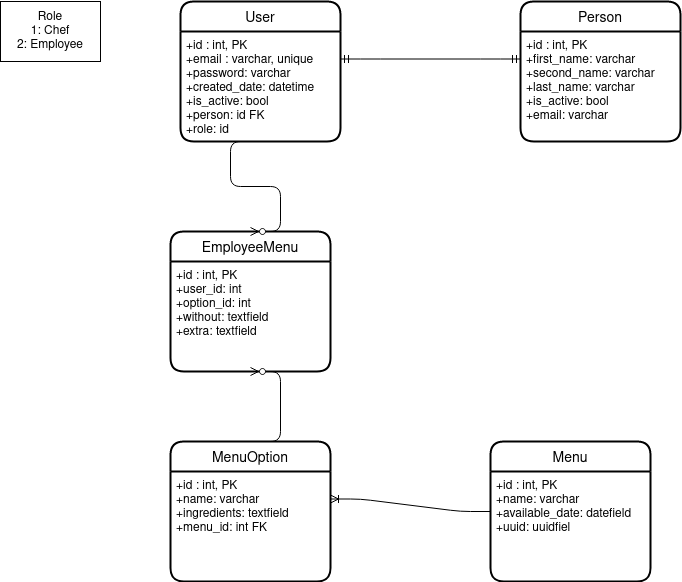

The diagram above was exported from draw.io. Its source (the exported page's mxGraphModel, read from the mxfile embedded in the PNG):
<mxGraphModel dx="868" dy="435" grid="1" gridSize="10" guides="1" tooltips="1" connect="1" arrows="1" fold="1" page="1" pageScale="1" pageWidth="850" pageHeight="1100" math="0" shadow="0">
  <root>
    <mxCell id="0" />
    <mxCell id="1" parent="0" />
    <mxCell id="cIKu0FQcF23JZlw3RxVq-1" value="User" style="swimlane;childLayout=stackLayout;horizontal=1;startSize=30;horizontalStack=0;rounded=1;fontSize=14;fontStyle=0;strokeWidth=2;resizeParent=0;resizeLast=1;shadow=0;dashed=0;align=center;" vertex="1" parent="1">
      <mxGeometry x="250" y="40" width="160" height="140" as="geometry" />
    </mxCell>
    <mxCell id="cIKu0FQcF23JZlw3RxVq-2" value="+id : int, PK&#10;+email : varchar, unique&#10;+password: varchar&#10;+created_date: datetime&#10;+is_active: bool&#10;+person: id FK&#10;+role: id&#10;" style="align=left;strokeColor=none;fillColor=none;spacingLeft=4;fontSize=12;verticalAlign=top;resizable=0;rotatable=0;part=1;" vertex="1" parent="cIKu0FQcF23JZlw3RxVq-1">
      <mxGeometry y="30" width="160" height="110" as="geometry" />
    </mxCell>
    <mxCell id="cIKu0FQcF23JZlw3RxVq-3" value="Person" style="swimlane;childLayout=stackLayout;horizontal=1;startSize=30;horizontalStack=0;rounded=1;fontSize=14;fontStyle=0;strokeWidth=2;resizeParent=0;resizeLast=1;shadow=0;dashed=0;align=center;" vertex="1" parent="1">
      <mxGeometry x="590" y="40" width="160" height="140" as="geometry" />
    </mxCell>
    <mxCell id="cIKu0FQcF23JZlw3RxVq-4" value="+id : int, PK&#10;+first_name: varchar&#10;+second_name: varchar&#10;+last_name: varchar&#10;+is_active: bool&#10;+email: varchar&#10;" style="align=left;strokeColor=none;fillColor=none;spacingLeft=4;fontSize=12;verticalAlign=top;resizable=0;rotatable=0;part=1;" vertex="1" parent="cIKu0FQcF23JZlw3RxVq-3">
      <mxGeometry y="30" width="160" height="110" as="geometry" />
    </mxCell>
    <mxCell id="cIKu0FQcF23JZlw3RxVq-5" value="EmployeeMenu" style="swimlane;childLayout=stackLayout;horizontal=1;startSize=30;horizontalStack=0;rounded=1;fontSize=14;fontStyle=0;strokeWidth=2;resizeParent=0;resizeLast=1;shadow=0;dashed=0;align=center;" vertex="1" parent="1">
      <mxGeometry x="240" y="270" width="160" height="140" as="geometry" />
    </mxCell>
    <mxCell id="cIKu0FQcF23JZlw3RxVq-6" value="+id : int, PK&#10;+user_id: int&#10;+option_id: int&#10;+without: textfield&#10;+extra: textfield" style="align=left;strokeColor=none;fillColor=none;spacingLeft=4;fontSize=12;verticalAlign=top;resizable=0;rotatable=0;part=1;" vertex="1" parent="cIKu0FQcF23JZlw3RxVq-5">
      <mxGeometry y="30" width="160" height="110" as="geometry" />
    </mxCell>
    <mxCell id="cIKu0FQcF23JZlw3RxVq-7" value="MenuOption" style="swimlane;childLayout=stackLayout;horizontal=1;startSize=30;horizontalStack=0;rounded=1;fontSize=14;fontStyle=0;strokeWidth=2;resizeParent=0;resizeLast=1;shadow=0;dashed=0;align=center;" vertex="1" parent="1">
      <mxGeometry x="240" y="480" width="160" height="140" as="geometry" />
    </mxCell>
    <mxCell id="cIKu0FQcF23JZlw3RxVq-8" value="+id : int, PK&#10;+name: varchar&#10;+ingredients: textfield&#10;+menu_id: int FK&#10;" style="align=left;strokeColor=none;fillColor=none;spacingLeft=4;fontSize=12;verticalAlign=top;resizable=0;rotatable=0;part=1;" vertex="1" parent="cIKu0FQcF23JZlw3RxVq-7">
      <mxGeometry y="30" width="160" height="110" as="geometry" />
    </mxCell>
    <mxCell id="cIKu0FQcF23JZlw3RxVq-9" value="Menu" style="swimlane;childLayout=stackLayout;horizontal=1;startSize=30;horizontalStack=0;rounded=1;fontSize=14;fontStyle=0;strokeWidth=2;resizeParent=0;resizeLast=1;shadow=0;dashed=0;align=center;" vertex="1" parent="1">
      <mxGeometry x="560" y="480" width="160" height="140" as="geometry" />
    </mxCell>
    <mxCell id="cIKu0FQcF23JZlw3RxVq-10" value="+id : int, PK&#10;+name: varchar&#10;+available_date: datefield&#10;+uuid: uuidfiel&#10;" style="align=left;strokeColor=none;fillColor=none;spacingLeft=4;fontSize=12;verticalAlign=top;resizable=0;rotatable=0;part=1;" vertex="1" parent="cIKu0FQcF23JZlw3RxVq-9">
      <mxGeometry y="30" width="160" height="110" as="geometry" />
    </mxCell>
    <mxCell id="cIKu0FQcF23JZlw3RxVq-11" value="&#10;" style="align=left;strokeColor=none;fillColor=none;spacingLeft=4;fontSize=12;verticalAlign=top;resizable=0;rotatable=0;part=1;" vertex="1" parent="cIKu0FQcF23JZlw3RxVq-9">
      <mxGeometry y="140" width="160" as="geometry" />
    </mxCell>
    <mxCell id="cIKu0FQcF23JZlw3RxVq-12" value="&lt;div&gt;Role&lt;/div&gt;&lt;div&gt;1: Chef&lt;/div&gt;&lt;div&gt;2: Employee&lt;br&gt;&lt;/div&gt;" style="whiteSpace=wrap;html=1;align=center;" vertex="1" parent="1">
      <mxGeometry x="70" y="40" width="100" height="60" as="geometry" />
    </mxCell>
    <mxCell id="cIKu0FQcF23JZlw3RxVq-14" value="" style="edgeStyle=entityRelationEdgeStyle;fontSize=12;html=1;endArrow=ERmandOne;startArrow=ERmandOne;entryX=0;entryY=0.25;entryDx=0;entryDy=0;exitX=1;exitY=0.25;exitDx=0;exitDy=0;" edge="1" parent="1" source="cIKu0FQcF23JZlw3RxVq-2" target="cIKu0FQcF23JZlw3RxVq-4">
      <mxGeometry width="100" height="100" relative="1" as="geometry">
        <mxPoint x="370" y="260" as="sourcePoint" />
        <mxPoint x="470" y="160" as="targetPoint" />
      </mxGeometry>
    </mxCell>
    <mxCell id="cIKu0FQcF23JZlw3RxVq-15" value="" style="edgeStyle=entityRelationEdgeStyle;fontSize=12;html=1;endArrow=ERzeroToMany;endFill=1;exitX=0.5;exitY=1;exitDx=0;exitDy=0;entryX=0.5;entryY=0;entryDx=0;entryDy=0;" edge="1" parent="1" source="cIKu0FQcF23JZlw3RxVq-2" target="cIKu0FQcF23JZlw3RxVq-5">
      <mxGeometry width="100" height="100" relative="1" as="geometry">
        <mxPoint x="370" y="420" as="sourcePoint" />
        <mxPoint x="470" y="320" as="targetPoint" />
      </mxGeometry>
    </mxCell>
    <mxCell id="cIKu0FQcF23JZlw3RxVq-16" value="" style="edgeStyle=entityRelationEdgeStyle;fontSize=12;html=1;endArrow=ERzeroToMany;endFill=1;entryX=0.5;entryY=1;entryDx=0;entryDy=0;exitX=0.5;exitY=0;exitDx=0;exitDy=0;" edge="1" parent="1" source="cIKu0FQcF23JZlw3RxVq-7" target="cIKu0FQcF23JZlw3RxVq-6">
      <mxGeometry width="100" height="100" relative="1" as="geometry">
        <mxPoint x="380" y="440" as="sourcePoint" />
        <mxPoint x="480" y="340" as="targetPoint" />
      </mxGeometry>
    </mxCell>
    <mxCell id="cIKu0FQcF23JZlw3RxVq-17" value="" style="edgeStyle=entityRelationEdgeStyle;fontSize=12;html=1;endArrow=ERoneToMany;exitX=0;exitY=0.5;exitDx=0;exitDy=0;entryX=1;entryY=0.25;entryDx=0;entryDy=0;" edge="1" parent="1" source="cIKu0FQcF23JZlw3RxVq-9" target="cIKu0FQcF23JZlw3RxVq-8">
      <mxGeometry width="100" height="100" relative="1" as="geometry">
        <mxPoint x="380" y="570" as="sourcePoint" />
        <mxPoint x="480" y="470" as="targetPoint" />
      </mxGeometry>
    </mxCell>
  </root>
</mxGraphModel>